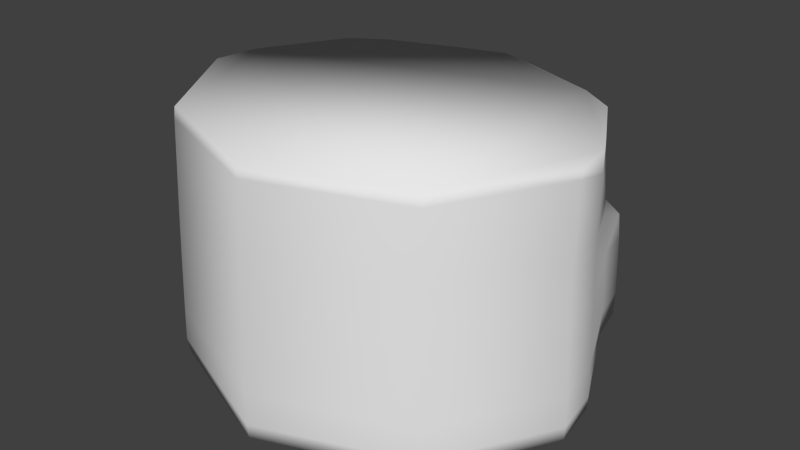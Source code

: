 # Source: totemB_unwrap.blend  (saved by Blender 2.66.1; exported with 4.5.12 LTS)
import bpy
from mathutils import Matrix  # noqa: F401  (used for matrix-valued properties, if any)

bpy.ops.wm.read_factory_settings(use_empty=True)
scene = bpy.context.scene
scene.name = 'Scene'

# ---- collections
col_collection_1 = bpy.data.collections.new('Collection 1'); scene.collection.children.link(col_collection_1)

# ---- materials (node trees are filled in below, after node groups)
mat_material = bpy.data.materials.new('Material')
mat_material.alpha_threshold = 0.0
mat_material.use_transparent_shadow = False
mat_material.roughness = 0.5
mat_material.line_color = (0.0, 0.0, 0.0, 1.0)

# ---- material node trees

# ---- world
world_world = bpy.data.worlds.new('World'); scene.world = world_world
world_world.color = (0.05088, 0.05088, 0.05088)
world_world.use_sun_shadow = False
world_world.sun_shadow_jitter_overblur = 0.0
world_world.cycles.sampling_method = 'MANUAL'
world_world.cycles.sample_map_resolution = 256

# ---- meshes
me_cube_002 = bpy.data.meshes.new('Cube.002')
me_cube_002.from_pydata([(-1.41, -1.107, -1.111), (-1.353, 1.138, -1.06), (-1.224, 1.138, 1.073), (-1.282, -1.107, 1.117), (-1.798, -1.107, -0.3417), (-1.769, 1.138, -0.3182), (-1.832, 1.138, 0.08883), (-1.87, -1.107, 0.1124), (-0.4185, -1.107, -1.57), (-0.4017, 1.138, -1.499), (-1.383, 0.208, -1.129), (-1.258, 0.2317, 1.103), (-1.835, 0.286, 0.1181), (-1.761, 0.286, -0.3357), (-0.4485, 0.2586, -1.564), (-1.446, -0.7052, -1.124), (-1.799, -0.6894, -0.3386), (-1.778, -0.1247, -0.3365), (-1.43, -0.1573, -1.113), (-1.808, -0.9737, -0.3391), (-1.416, -0.9735, -1.156), (-1.097, -1.012, -1.363), (-0.4525, -0.1946, -1.581), (-1.852, -0.1247, 0.1189), (-1.27, -0.1605, 1.113), (-1.284, -0.7066, 1.126), (-1.873, -0.6894, 0.121), (-0.4567, -0.6781, -1.596), (-1.035, 1.138, -1.269), (-1.079, -1.107, -1.33), (-1.29, -0.9815, 1.131), (-1.882, -0.9737, 0.1214), (-0.4589, -1.012, -1.605), (-1.07, 0.2586, -1.329), (-1.032, -0.6509, -1.388), (-1.024, -0.2202, -1.375), (-1.361, 0.08158, -1.412), (-0.6114, 0.1254, -1.759), (-1.386, -0.6855, -1.439), (-1.375, -0.1535, -1.425), (-1.382, -0.8996, -1.437), (-1.18, -0.9478, -1.547), (-0.6127, -0.06332, -1.765), (-0.6173, -0.7805, -1.789), (-0.6181, -0.9606, -1.792), (-1.163, 0.1174, -1.518), (-1.189, -0.7085, -1.542), (-1.18, -0.1347, -1.527), (-1.252, 0.4186, 1.097), (-1.834, 0.4672, 0.1128), (-0.44, 0.4042, -1.552), (-1.377, 0.3615, -1.117), (-1.763, 0.4407, -0.3325), (-1.064, 0.401, -1.318), (-1.231, 1.036, 1.079), (-1.832, 1.066, 0.09521), (-0.4119, 0.8848, -1.513), (-1.359, 0.8684, -1.075), (-1.767, 0.9514, -0.322), (-1.043, 0.871, -1.282), (-0.3659, 0.4555, -2.001), (-0.3539, 0.8073, -1.905), (1.41, -1.107, -1.111), (1.353, 1.138, -1.06), (0.0, 1.138, -1.626), (1.442e-10, -1.107, -1.704), (1.442e-10, -1.107, 1.627), (0.0, 1.138, 1.556), (1.224, 1.138, 1.073), (1.282, -1.107, 1.117), (1.798, -1.107, -0.3417), (1.769, 1.138, -0.3182), (1.832, 1.138, 0.08883), (1.87, -1.107, 0.1124), (0.4185, -1.107, -1.57), (0.4017, 1.138, -1.499), (1.383, 0.208, -1.129), (0.0, 0.3016, -1.701), (0.0, 0.2552, 1.599), (1.258, 0.2317, 1.103), (1.835, 0.286, 0.1181), (1.761, 0.286, -0.3357), (0.4485, 0.2586, -1.564), (1.446, -0.7052, -1.124), (0.0, -0.692, 1.633), (1.799, -0.6894, -0.3386), (0.0, -0.2202, -1.721), (1.778, -0.1247, -0.3365), (0.0, -0.1834, 1.616), (1.43, -0.1573, -1.113), (1.808, -0.9737, -0.3391), (0.0, -0.9788, 1.642), (1.416, -0.9735, -1.156), (1.097, -1.012, -1.363), (0.4525, -0.1946, -1.581), (1.852, -0.1247, 0.1189), (1.27, -0.1605, 1.113), (0.0, -0.6509, -1.737), (0.0, -1.017, -1.747), (1.284, -0.7066, 1.126), (1.873, -0.6894, 0.121), (0.4567, -0.6781, -1.596), (1.035, 1.138, -1.269), (1.079, -1.107, -1.33), (1.29, -0.9815, 1.131), (1.882, -0.9737, 0.1214), (0.4589, -1.012, -1.605), (1.07, 0.2586, -1.329), (1.032, -0.6509, -1.388), (1.024, -0.2202, -1.375), (1.361, 0.08158, -1.412), (0.0, 0.1136, -1.879), (0.6114, 0.1254, -1.759), (1.386, -0.6855, -1.439), (0.0, -0.05387, -1.885), (1.375, -0.1535, -1.425), (1.382, -0.8996, -1.437), (1.18, -0.9478, -1.547), (0.6127, -0.06332, -1.765), (0.0, -0.791, -1.911), (0.0, -0.9508, -1.915), (0.6173, -0.7805, -1.789), (0.6181, -0.9606, -1.792), (1.163, 0.1174, -1.518), (1.189, -0.7085, -1.542), (1.18, -0.1347, -1.527), (0.0, 0.4251, -1.687), (1.252, 0.4186, 1.097), (1.834, 0.4672, 0.1128), (0.44, 0.4042, -1.552), (1.377, 0.3615, -1.117), (0.0, 0.4417, 1.591), (1.763, 0.4407, -0.3325), (1.064, 0.401, -1.318), (0.0, 0.8327, -1.642), (1.231, 1.036, 1.079), (1.832, 1.066, 0.09521), (0.4119, 0.8848, -1.513), (1.359, 0.8684, -1.075), (0.0, 1.057, 1.565), (1.767, 0.9514, -0.322), (1.043, 0.871, -1.282), (0.0, 0.4761, -1.997), (0.3659, 0.4555, -2.001), (0.0, 0.8059, -1.915), (0.3539, 0.8073, -1.905)], [], [(59, 57, 1, 28), (54, 139, 67, 2), (55, 54, 2, 6), (57, 58, 5, 1), (58, 55, 6, 5), (134, 56, 9, 64), (33, 14, 37, 45), (24, 88, 78, 11), (23, 24, 11, 12), (18, 17, 13, 10), (17, 23, 12, 13), (27, 97, 119, 43), (16, 26, 23, 17), (14, 77, 111, 37), (65, 8, 32, 98), (31, 30, 25, 26), (19, 31, 26, 16), (25, 84, 88, 24), (15, 16, 17, 18), (97, 27, 22, 86), (35, 34, 46, 47), (7, 3, 30, 31), (26, 25, 24, 23), (30, 91, 84, 25), (4, 7, 31, 19), (34, 27, 43, 46), (3, 66, 91, 30), (20, 19, 16, 15), (0, 4, 19, 20), (29, 0, 20, 21), (21, 20, 40, 41), (15, 18, 39, 38), (56, 59, 28, 9), (27, 34, 35, 22), (8, 29, 21, 32), (47, 39, 36, 45), (114, 42, 37, 111), (46, 38, 39, 47), (41, 40, 38, 46), (120, 44, 43, 119), (44, 41, 46, 43), (42, 47, 45, 37), (98, 32, 44, 120), (32, 21, 41, 44), (20, 15, 38, 40), (86, 22, 42, 114), (22, 35, 47, 42), (10, 33, 45, 36), (18, 10, 36, 39), (33, 10, 51, 53), (11, 78, 131, 48), (12, 11, 48, 49), (10, 13, 52, 51), (13, 12, 49, 52), (77, 14, 50, 126), (14, 33, 53, 50), (53, 51, 57, 59), (48, 131, 139, 54), (49, 48, 54, 55), (51, 52, 58, 57), (52, 49, 55, 58), (50, 56, 61, 60), (50, 53, 59, 56), (142, 60, 61, 144), (126, 50, 60, 142), (56, 134, 144, 61), (141, 102, 63, 138), (135, 68, 67, 139), (136, 72, 68, 135), (138, 63, 71, 140), (140, 71, 72, 136), (134, 64, 75, 137), (107, 123, 112, 82), (96, 79, 78, 88), (95, 80, 79, 96), (89, 76, 81, 87), (87, 81, 80, 95), (101, 121, 119, 97), (85, 87, 95, 100), (82, 112, 111, 77), (65, 98, 106, 74), (105, 100, 99, 104), (90, 85, 100, 105), (99, 96, 88, 84), (83, 89, 87, 85), (97, 86, 94, 101), (109, 125, 124, 108), (73, 105, 104, 69), (100, 95, 96, 99), (104, 99, 84, 91), (70, 90, 105, 73), (108, 124, 121, 101), (69, 104, 91, 66), (92, 83, 85, 90), (62, 92, 90, 70), (103, 93, 92, 62), (93, 117, 116, 92), (83, 113, 115, 89), (137, 75, 102, 141), (101, 94, 109, 108), (74, 106, 93, 103), (125, 123, 110, 115), (114, 111, 112, 118), (124, 125, 115, 113), (117, 124, 113, 116), (120, 119, 121, 122), (122, 121, 124, 117), (118, 112, 123, 125), (98, 120, 122, 106), (106, 122, 117, 93), (92, 116, 113, 83), (86, 114, 118, 94), (94, 118, 125, 109), (76, 110, 123, 107), (89, 115, 110, 76), (107, 133, 130, 76), (79, 127, 131, 78), (80, 128, 127, 79), (76, 130, 132, 81), (81, 132, 128, 80), (77, 126, 129, 82), (82, 129, 133, 107), (133, 141, 138, 130), (127, 135, 139, 131), (128, 136, 135, 127), (130, 138, 140, 132), (132, 140, 136, 128), (129, 143, 145, 137), (129, 137, 141, 133), (142, 144, 145, 143), (126, 142, 143, 129), (137, 145, 144, 134), (9, 28, 1, 5, 6, 2, 67, 68, 72, 71, 63, 102, 75, 64), (29, 8, 65, 74, 103, 62, 70, 73, 69, 66, 3, 7, 4, 0)])
me_cube_002.polygons.foreach_set('use_smooth', [True] * 134)
_uv = me_cube_002.uv_layers.new(name='UVMap')
_uv.uv.foreach_set('vector', [0.9259, 0.2539, 0.9605, 0.2541, 0.9601, 0.2786, 0.9256, 0.2777, 0.2457, 0.2425, 0.3553, 0.2391, 0.3556, 0.2534, 0.247, 0.2556, 0.1514, 0.2581, 0.2457, 0.2425, 0.247, 0.2556, 0.1519, 0.267, 0.02189, 0.2551, 0.1059, 0.2552, 0.1084, 0.274, 0.02509, 0.2814, 0.1059, 0.2552, 0.1514, 0.2581, 0.1519, 0.267, 0.1084, 0.274, 0.8247, 0.2542, 0.8618, 0.2537, 0.8617, 0.2775, 0.8235, 0.2791, 0.9257, 0.1981, 0.8676, 0.1978, 0.8767, 0.1769, 0.9239, 0.1756, 0.2386, 0.1408, 0.3529, 0.1352, 0.3537, 0.1719, 0.2404, 0.1745, 0.1375, 0.1499, 0.2386, 0.1408, 0.2404, 0.1745, 0.1409, 0.1873, 0.01431, 0.1564, 0.0949, 0.1533, 0.09798, 0.1916, 0.01355, 0.1915, 0.0949, 0.1533, 0.1375, 0.1499, 0.1409, 0.1873, 0.09798, 0.1916, 0.8718, 0.107, 0.833, 0.1026, 0.834, 0.08434, 0.8825, 0.08884, 0.09135, 0.1011, 0.1343, 0.09871, 0.1375, 0.1499, 0.0949, 0.1533, 0.8676, 0.1978, 0.8279, 0.1932, 0.8291, 0.1729, 0.8767, 0.1769, 0.8359, 0.04724, 0.8771, 0.0452, 0.8788, 0.05477, 0.8355, 0.05645, 0.1334, 0.07305, 0.2365, 0.07025, 0.237, 0.09398, 0.1343, 0.09871, 0.08996, 0.07468, 0.1334, 0.07305, 0.1343, 0.09871, 0.09135, 0.1011, 0.237, 0.09398, 0.3519, 0.09271, 0.3529, 0.1352, 0.2386, 0.1408, 0.01055, 0.1047, 0.09135, 0.1011, 0.0949, 0.1533, 0.01431, 0.1564, 0.833, 0.1026, 0.8718, 0.107, 0.8694, 0.1427, 0.8308, 0.1415, 0.9108, 0.141, 0.912, 0.1143, 0.9296, 0.1048, 0.9244, 0.154, 0.1323, 0.06008, 0.2356, 0.056, 0.2365, 0.07025, 0.1334, 0.07305, 0.1343, 0.09871, 0.237, 0.09398, 0.2386, 0.1408, 0.1375, 0.1499, 0.2365, 0.07025, 0.3514, 0.06896, 0.3519, 0.09271, 0.237, 0.09398, 0.08879, 0.06221, 0.1323, 0.06008, 0.1334, 0.07305, 0.08996, 0.07468, 0.912, 0.1143, 0.8718, 0.107, 0.8825, 0.08884, 0.9296, 0.1048, 0.2356, 0.056, 0.351, 0.05372, 0.3514, 0.06896, 0.2365, 0.07025, 0.005111, 0.07964, 0.08996, 0.07468, 0.09135, 0.1011, 0.01055, 0.1047, 0.00798, 0.06668, 0.08879, 0.06221, 0.08996, 0.07468, 0.005111, 0.07964, 0.9397, 0.05842, 0.9754, 0.06789, 0.9703, 0.07993, 0.9376, 0.06748, 0.9376, 0.06748, 0.9703, 0.07993, 0.9483, 0.09123, 0.9318, 0.08519, 0.9767, 0.1057, 0.9729, 0.1587, 0.9439, 0.1537, 0.948, 0.1078, 0.8618, 0.2537, 0.9259, 0.2539, 0.9256, 0.2777, 0.8617, 0.2775, 0.8718, 0.107, 0.912, 0.1143, 0.9108, 0.141, 0.8694, 0.1427, 0.8771, 0.0452, 0.9397, 0.05842, 0.9376, 0.06748, 0.8788, 0.05477, 0.9244, 0.154, 0.9439, 0.1537, 0.9415, 0.1728, 0.9239, 0.1756, 0.8298, 0.1599, 0.877, 0.1625, 0.8767, 0.1769, 0.8291, 0.1729, 0.9296, 0.1048, 0.948, 0.1078, 0.9439, 0.1537, 0.9244, 0.154, 0.9318, 0.08519, 0.9483, 0.09123, 0.948, 0.1078, 0.9296, 0.1048, 0.8347, 0.07125, 0.8843, 0.0748, 0.8825, 0.08884, 0.834, 0.08434, 0.8843, 0.0748, 0.9318, 0.08519, 0.9296, 0.1048, 0.8825, 0.08884, 0.877, 0.1625, 0.9244, 0.154, 0.9239, 0.1756, 0.8767, 0.1769, 0.8355, 0.05645, 0.8788, 0.05477, 0.8843, 0.0748, 0.8347, 0.07125, 0.8788, 0.05477, 0.9376, 0.06748, 0.9318, 0.08519, 0.8843, 0.0748, 0.9703, 0.07993, 0.9767, 0.1057, 0.948, 0.1078, 0.9483, 0.09123, 0.8308, 0.1415, 0.8694, 0.1427, 0.877, 0.1625, 0.8298, 0.1599, 0.8694, 0.1427, 0.9108, 0.141, 0.9244, 0.154, 0.877, 0.1625, 0.9602, 0.1926, 0.9257, 0.1981, 0.9239, 0.1756, 0.9415, 0.1728, 0.9729, 0.1587, 0.9602, 0.1926, 0.9415, 0.1728, 0.9439, 0.1537, 0.9257, 0.1981, 0.9602, 0.1926, 0.9606, 0.2069, 0.9259, 0.2111, 0.2404, 0.1745, 0.3537, 0.1719, 0.3541, 0.1875, 0.2415, 0.1904, 0.1409, 0.1873, 0.2404, 0.1745, 0.2415, 0.1904, 0.1423, 0.2037, 0.01355, 0.1915, 0.09798, 0.1916, 0.0997, 0.2062, 0.01559, 0.2061, 0.09798, 0.1916, 0.1409, 0.1873, 0.1423, 0.2037, 0.0997, 0.2062, 0.8279, 0.1932, 0.8676, 0.1978, 0.8658, 0.2102, 0.8274, 0.2024, 0.8676, 0.1978, 0.9257, 0.1981, 0.9259, 0.2111, 0.8658, 0.2102, 0.9259, 0.2111, 0.9606, 0.2069, 0.9605, 0.2541, 0.9259, 0.2539, 0.2415, 0.1904, 0.3541, 0.1875, 0.3553, 0.2391, 0.2457, 0.2425, 0.1423, 0.2037, 0.2415, 0.1904, 0.2457, 0.2425, 0.1514, 0.2581, 0.01559, 0.2061, 0.0997, 0.2062, 0.1059, 0.2552, 0.02189, 0.2551, 0.0997, 0.2062, 0.1423, 0.2037, 0.1514, 0.2581, 0.1059, 0.2552, 0.8658, 0.2102, 0.8618, 0.2537, 0.8409, 0.2347, 0.8392, 0.2224, 0.8658, 0.2102, 0.9259, 0.2111, 0.9259, 0.2539, 0.8618, 0.2537, 0.8264, 0.2217, 0.8392, 0.2224, 0.8409, 0.2347, 0.8257, 0.2361, 0.8274, 0.2024, 0.8658, 0.2102, 0.8392, 0.2224, 0.8264, 0.2217, 0.8618, 0.2537, 0.8247, 0.2542, 0.8257, 0.2361, 0.8409, 0.2347, 0.7231, 0.2436, 0.7209, 0.2679, 0.6854, 0.2656, 0.6875, 0.24, 0.4648, 0.2373, 0.4641, 0.2504, 0.3556, 0.2534, 0.3553, 0.2391, 0.5594, 0.2483, 0.5594, 0.2572, 0.4641, 0.2504, 0.4648, 0.2373, 0.6875, 0.24, 0.6854, 0.2656, 0.6029, 0.262, 0.6045, 0.2433, 0.6045, 0.2433, 0.6029, 0.262, 0.5594, 0.2572, 0.5594, 0.2483, 0.8247, 0.2542, 0.8235, 0.2791, 0.7855, 0.2739, 0.7877, 0.2499, 0.7297, 0.1869, 0.7344, 0.1646, 0.7812, 0.1715, 0.7879, 0.1935, 0.4671, 0.1356, 0.4668, 0.1693, 0.3537, 0.1719, 0.3529, 0.1352, 0.5683, 0.1403, 0.5665, 0.1774, 0.4668, 0.1693, 0.4671, 0.1356, 0.6895, 0.1412, 0.695, 0.1766, 0.6095, 0.1796, 0.6106, 0.142, 0.6106, 0.142, 0.6095, 0.1796, 0.5665, 0.1774, 0.5683, 0.1403, 0.794, 0.1027, 0.7853, 0.08355, 0.834, 0.08434, 0.833, 0.1026, 0.612, 0.0898, 0.6106, 0.142, 0.5683, 0.1403, 0.5692, 0.08909, 0.7879, 0.1935, 0.7812, 0.1715, 0.8291, 0.1729, 0.8279, 0.1932, 0.8359, 0.04724, 0.8355, 0.05645, 0.7926, 0.05017, 0.7953, 0.04085, 0.5691, 0.06344, 0.5692, 0.08909, 0.4667, 0.08882, 0.4661, 0.06512, 0.6125, 0.0634, 0.612, 0.0898, 0.5692, 0.08909, 0.5691, 0.06344, 0.4667, 0.08882, 0.4671, 0.1356, 0.3529, 0.1352, 0.3519, 0.09271, 0.6915, 0.09102, 0.6895, 0.1412, 0.6106, 0.142, 0.612, 0.0898, 0.833, 0.1026, 0.8308, 0.1415, 0.7923, 0.1383, 0.794, 0.1027, 0.7516, 0.132, 0.7367, 0.1432, 0.7371, 0.09419, 0.7534, 0.1055, 0.5697, 0.05044, 0.5691, 0.06344, 0.4661, 0.06512, 0.4663, 0.05086, 0.5692, 0.08909, 0.5683, 0.1403, 0.4671, 0.1356, 0.4667, 0.08882, 0.4661, 0.06512, 0.4667, 0.08882, 0.3519, 0.09271, 0.3514, 0.06896, 0.6133, 0.05086, 0.6125, 0.0634, 0.5691, 0.06344, 0.5697, 0.05044, 0.7534, 0.1055, 0.7371, 0.09419, 0.7853, 0.08355, 0.794, 0.1027, 0.4663, 0.05086, 0.4661, 0.06512, 0.3514, 0.06896, 0.351, 0.05372, 0.6983, 0.06596, 0.6915, 0.09102, 0.612, 0.0898, 0.6125, 0.0634, 0.6947, 0.05299, 0.6983, 0.06596, 0.6125, 0.0634, 0.6133, 0.05086, 0.7319, 0.04741, 0.733, 0.05649, 0.6983, 0.06596, 0.6947, 0.05299, 0.733, 0.05649, 0.7369, 0.07467, 0.72, 0.07902, 0.6983, 0.06596, 0.6915, 0.09102, 0.7189, 0.09537, 0.7176, 0.1405, 0.6895, 0.1412, 0.7877, 0.2499, 0.7855, 0.2739, 0.7209, 0.2679, 0.7231, 0.2436, 0.794, 0.1027, 0.7923, 0.1383, 0.7516, 0.132, 0.7534, 0.1055, 0.7953, 0.04085, 0.7926, 0.05017, 0.733, 0.05649, 0.7319, 0.04741, 0.7367, 0.1432, 0.7344, 0.1646, 0.7172, 0.1595, 0.7176, 0.1405, 0.8298, 0.1599, 0.8291, 0.1729, 0.7812, 0.1715, 0.7825, 0.1572, 0.7371, 0.09419, 0.7367, 0.1432, 0.7176, 0.1405, 0.7189, 0.09537, 0.7369, 0.07467, 0.7371, 0.09419, 0.7189, 0.09537, 0.72, 0.07902, 0.8347, 0.07125, 0.834, 0.08434, 0.7853, 0.08355, 0.785, 0.06944, 0.785, 0.06944, 0.7853, 0.08355, 0.7371, 0.09419, 0.7369, 0.07467, 0.7825, 0.1572, 0.7812, 0.1715, 0.7344, 0.1646, 0.7367, 0.1432, 0.8355, 0.05645, 0.8347, 0.07125, 0.785, 0.06944, 0.7926, 0.05017, 0.7926, 0.05017, 0.785, 0.06944, 0.7369, 0.07467, 0.733, 0.05649, 0.6983, 0.06596, 0.72, 0.07902, 0.7189, 0.09537, 0.6915, 0.09102, 0.8308, 0.1415, 0.8298, 0.1599, 0.7825, 0.1572, 0.7923, 0.1383, 0.7923, 0.1383, 0.7825, 0.1572, 0.7367, 0.1432, 0.7516, 0.132, 0.695, 0.1766, 0.7172, 0.1595, 0.7344, 0.1646, 0.7297, 0.1869, 0.6895, 0.1412, 0.7176, 0.1405, 0.7172, 0.1595, 0.695, 0.1766, 0.7297, 0.1869, 0.7279, 0.2, 0.693, 0.1914, 0.695, 0.1766, 0.4668, 0.1693, 0.4665, 0.1852, 0.3541, 0.1875, 0.3537, 0.1719, 0.5665, 0.1774, 0.5659, 0.1938, 0.4665, 0.1852, 0.4668, 0.1693, 0.695, 0.1766, 0.693, 0.1914, 0.6084, 0.1943, 0.6095, 0.1796, 0.6095, 0.1796, 0.6084, 0.1943, 0.5659, 0.1938, 0.5665, 0.1774, 0.8279, 0.1932, 0.8274, 0.2024, 0.7883, 0.206, 0.7879, 0.1935, 0.7879, 0.1935, 0.7883, 0.206, 0.7279, 0.2, 0.7297, 0.1869, 0.7279, 0.2, 0.7231, 0.2436, 0.6875, 0.24, 0.693, 0.1914, 0.4665, 0.1852, 0.4648, 0.2373, 0.3553, 0.2391, 0.3541, 0.1875, 0.5659, 0.1938, 0.5594, 0.2483, 0.4648, 0.2373, 0.4665, 0.1852, 0.693, 0.1914, 0.6875, 0.24, 0.6045, 0.2433, 0.6084, 0.1943, 0.6084, 0.1943, 0.6045, 0.2433, 0.5594, 0.2483, 0.5659, 0.1938, 0.7883, 0.206, 0.8136, 0.2211, 0.8106, 0.2331, 0.7877, 0.2499, 0.7883, 0.206, 0.7877, 0.2499, 0.7231, 0.2436, 0.7279, 0.2, 0.8264, 0.2217, 0.8257, 0.2361, 0.8106, 0.2331, 0.8136, 0.2211, 0.8274, 0.2024, 0.8264, 0.2217, 0.8136, 0.2211, 0.7883, 0.206, 0.7877, 0.2499, 0.8106, 0.2331, 0.8257, 0.2361, 0.8247, 0.2542, 0.6892, 0.4184, 0.6399, 0.4436, 0.6182, 0.4722, 0.5896, 0.5407, 0.5896, 0.5823, 0.6523, 0.6615, 0.7634, 0.6911, 0.8647, 0.6368, 0.9075, 0.5453, 0.8964, 0.505, 0.8528, 0.4449, 0.8085, 0.4225, 0.7546, 0.4102, 0.7206, 0.404, 0.3035, 0.4112, 0.3563, 0.4336, 0.3886, 0.4489, 0.4061, 0.4801, 0.4322, 0.5311, 0.4415, 0.5821, 0.4196, 0.6546, 0.3953, 0.6899, 0.297, 0.7183, 0.1843, 0.6731, 0.1336, 0.5628, 0.1571, 0.4632, 0.1907, 0.4367, 0.2619, 0.4112])
me_cube_002.materials.append(mat_material)
me_cube_002.use_remesh_preserve_volume = False
me_cube_002.use_remesh_preserve_attributes = False
me_cube_002.use_mirror_vertex_groups = False
me_cube_002.update()

# ---- objects
ob_cube_002 = bpy.data.objects.new('Cube.002', me_cube_002)

# ---- transforms, parenting, visibility, modifiers, constraints
ob_cube_002.location = (0.0, 0.0, 0.0)
ob_cube_002.rotation_euler = (1.571, 0.0, 0.0)
ob_cube_002.lock_rotations_4d = False
ob_cube_002.empty_display_type = 'ARROWS'
ob_cube_002.lineart.crease_threshold = 0.0

# ---- collection membership
col_collection_1.objects.link(ob_cube_002)

# ---- scene / render settings (as saved in the file)
scene.frame_start = 1; scene.frame_end = 250; scene.frame_set(242)
scene.render.engine = 'BLENDER_EEVEE_NEXT'
scene.render.image_settings.color_mode = 'RGB'
scene.render.image_settings.compression = 90
scene.render.resolution_percentage = 50
scene.render.dither_intensity = 0.0
scene.render.bake_margin = 2
scene.render.bake_bias = 0.0
scene.cycles.use_denoising = False
scene.cycles.samples = 10
scene.cycles.sampling_pattern = 'TABULATED_SOBOL'
scene.cycles.light_sampling_threshold = 0.0
scene.cycles.use_adaptive_sampling = False
scene.cycles.use_light_tree = False
scene.cycles.blur_glossy = 0.0
scene.cycles.volume_bounces = 1
scene.cycles.pixel_filter_type = 'GAUSSIAN'
scene.cycles.sample_clamp_indirect = 0.0
scene.view_settings.view_transform = 'Standard'
bpy.context.view_layer.update()

# ---- added for rendering (the .blend has no active camera and no usable light): camera, sun
cam_auto = bpy.data.cameras.new('AutoCamera')
cam_auto.lens = 50.0
cam_auto.sensor_width = 36.0
cam_auto.clip_end = 1000.0
ob_auto_camera = bpy.data.objects.new('AutoCamera', cam_auto)
scene.collection.objects.link(ob_auto_camera)
ob_auto_camera.location = (5.27262, -6.14742, 4.23365)
ob_auto_camera.rotation_euler = (1.09748, -7.21219e-08, 0.694738)
scene.camera = ob_auto_camera
light_auto_sun = bpy.data.lights.new('AutoSun', 'SUN')
light_auto_sun.energy = 3.0
light_auto_sun.angle = 0.0523599
ob_auto_sun = bpy.data.objects.new('AutoSun', light_auto_sun)
scene.collection.objects.link(ob_auto_sun)
ob_auto_sun.rotation_euler = (0.872665, 0.174533, 0.523599)
bpy.context.view_layer.update()
